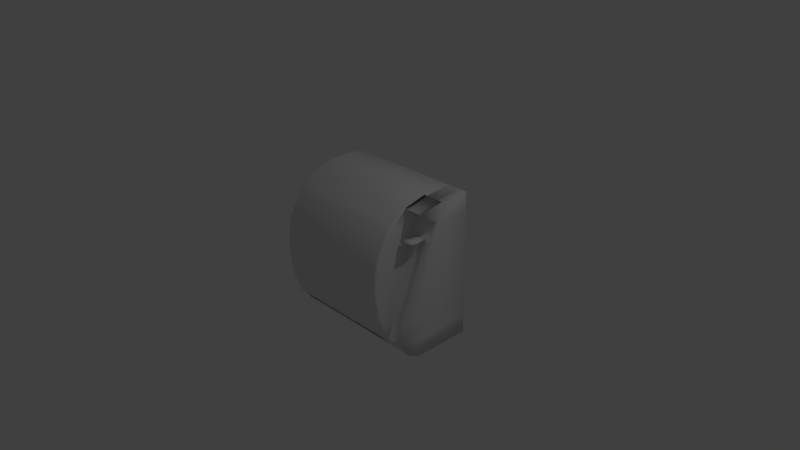# Source: napkin_dispenser.blend  (saved by Blender 2.78.0; exported with 4.5.12 LTS)
import bpy
from mathutils import Matrix  # noqa: F401  (used for matrix-valued properties, if any)

bpy.ops.wm.read_factory_settings(use_empty=True)
scene = bpy.context.scene
scene.name = 'Scene'

# ---- collections
col_collection_1 = bpy.data.collections.new('Collection 1'); scene.collection.children.link(col_collection_1)

# ---- world
world_world = bpy.data.worlds.new('World'); scene.world = world_world
world_world.color = (0.05088, 0.05088, 0.05088)
world_world.use_sun_shadow = False
world_world.sun_shadow_jitter_overblur = 0.0
world_world.cycles.sampling_method = 'MANUAL'

# ---- cameras
cam_camera = bpy.data.cameras.new('Camera')
cam_camera.clip_end = 100.0
cam_camera.lens = 35.0
cam_camera.sensor_width = 32.0
cam_camera.sensor_height = 18.0
cam_camera.ortho_scale = 7.314
cam_camera.dof.focus_distance = 0.0
cam_camera.dof.aperture_fstop = 128.0

# ---- lights
light_lamp = bpy.data.lights.new('Lamp', 'POINT')
light_lamp.transmission_factor = 0.0
light_lamp.cutoff_distance = 30.0
light_lamp.energy = 100.0
light_lamp.shadow_buffer_clip_start = 1.001
light_lamp.shadow_soft_size = 0.1
light_lamp.shadow_maximum_resolution = 0.006
light_lamp.use_absolute_resolution = True

# ---- meshes
me_cube_001 = bpy.data.meshes.new('Cube.001')
me_cube_001.from_pydata([(0.7102, 0.2107, 1.0), (0.7102, -0.1439, -1.0), (1.0, 0.6354, -1.0), (1.0, 0.6354, 1.0), (1.0, 0.2107, 1.0), (1.0, -0.1439, -1.0), (0.7102, 0.6354, -1.0), (1.0, -0.4837, -0.7082), (1.0, -0.3278, -0.9242), (0.7102, 0.6354, 1.0), (0.7102, -0.3278, -0.9242), (0.7102, 0.1131, 0.7598), (1.0, 0.1121, 0.7575), (0.9713, -0.1007, 0.9208), (-1.0, 0.1664, 0.75), (-1.0, 0.1221, 0.5), (-1.0, 0.07773, 0.25), (-1.0, 0.0334, 0.0), (-1.0, -0.01093, -0.25), (-1.0, -0.05526, -0.5), (-1.0, -0.09959, -0.75), (0.7102, 0.01358, 0.5151), (-1.0, 0.6354, 0.75), (-1.0, 0.6354, 0.5), (-1.0, 0.6354, 0.25), (-1.0, 0.6354, 0.0), (-1.0, 0.6354, -0.25), (-1.0, 0.6354, -0.5), (-1.0, 0.6354, -0.75), (1.0, 0.6354, 0.75), (1.0, 0.6354, 0.5), (1.0, 0.6354, 0.25), (1.0, 0.6354, 0.0), (1.0, 0.6354, -0.25), (1.0, 0.6354, -0.5), (1.0, 0.6354, -0.75), (1.0, 0.1664, 0.75), (1.0, 0.1221, 0.5), (1.0, 0.07773, 0.25), (1.0, 0.0334, 0.0), (1.0, -0.01093, -0.25), (1.0, -0.05526, -0.5), (1.0, -0.09959, -0.75), (0.7102, 0.6354, 0.75), (0.7102, 0.6354, 0.5), (0.7102, 0.6354, 0.25), (0.7102, 0.6354, 0.0), (0.7102, 0.6354, -0.25), (0.7102, 0.6354, -0.5), (0.7102, 0.6354, -0.75), (0.7102, -0.08588, 0.2705), (0.7102, -0.1853, 0.02579), (0.7102, -0.2848, -0.2189), (0.7102, -0.3843, -0.4635), (1.0, 0.01283, 0.5133), (1.0, -0.08649, 0.269), (1.0, -0.1858, 0.02467), (1.0, -0.2851, -0.2196), (1.0, -0.3844, -0.4639), (0.7791, -0.4837, -0.7082), (0.7791, -0.3278, -0.9242), (0.7791, 0.6354, 1.0), (0.7791, -0.1439, -1.0), (0.7791, 0.2107, 1.0), (0.7791, 0.6354, -1.0), (0.7791, 0.1128, 0.7592), (0.7722, -0.1007, 0.9208), (0.7791, 0.6354, 0.75), (0.7791, 0.6354, 0.5), (0.7791, 0.6354, 0.25), (0.7791, 0.6354, 0.0), (0.7791, 0.6354, -0.25), (0.7791, 0.6354, -0.5), (0.7791, 0.6354, -0.75), (0.7791, -0.3843, -0.4636), (0.7791, -0.2849, -0.219), (0.7791, -0.1855, 0.02553), (0.7791, -0.08602, 0.2701), (0.7791, 0.01341, 0.5147), (0.9105, 0.6354, 1.0), (0.9105, -0.1439, -1.0), (0.8907, -0.1007, 0.9208), (0.9105, -0.4837, -0.7082), (0.9105, -0.3278, -0.9242), (0.9105, 0.2107, 1.0), (0.9105, 0.6354, -1.0), (0.9105, 0.1124, 0.7582), (0.9105, 0.6354, 0.75), (0.9105, 0.6354, 0.5), (0.9105, 0.6354, 0.25), (0.9105, 0.6354, 0.0), (0.9105, 0.6354, -0.25), (0.9105, 0.6354, -0.5), (0.9105, 0.6354, -0.75), (0.9105, -0.3844, -0.4638), (0.9105, -0.285, -0.2194), (0.9105, -0.1857, 0.02502), (0.9105, -0.0863, 0.2694), (0.9105, 0.01306, 0.5138), (-1.0, 0.1326, 0.5595), (-1.0, 0.6354, 0.5595), (1.0, 0.6354, 0.5595), (1.0, 0.1326, 0.5595), (0.7102, 0.6354, 0.5595), (0.7102, 0.03724, 0.5733), (1.0, 0.03645, 0.5713), (0.7791, 0.6354, 0.5595), (0.7791, 0.03705, 0.5728), (0.9105, 0.03669, 0.572), (0.9105, 0.6354, 0.5595), (0.7791, -0.003224, 0.5147), (0.9105, -0.003567, 0.5138), (0.7791, 0.02042, 0.5728), (0.9105, 0.02006, 0.572), (0.8155, 0.006556, 0.5387), (0.874, 0.006501, 0.5386), (0.8155, 0.01035, 0.5481), (0.874, 0.01029, 0.5479), (0.8155, -0.02632, 0.5373), (0.874, -0.02646, 0.5371), (0.8155, -0.01699, 0.5506), (0.874, -0.01713, 0.5504), (0.7724, -0.0331, 0.5276), (0.9172, -0.03344, 0.5271), (0.7724, -0.01001, 0.5606), (0.9172, -0.01036, 0.5601), (0.9172, -0.06611, 0.5271), (0.7724, -0.06578, 0.5276), (0.7724, -0.04268, 0.5606), (0.9172, -0.04303, 0.5601), (0.9172, -0.08847, 0.5221), (0.7724, -0.08813, 0.5226), (0.7724, -0.06504, 0.5556), (0.9172, -0.06539, 0.5551), (0.9172, -0.1065, 0.5191), (0.7724, -0.1062, 0.5195), (0.7724, -0.08309, 0.5526), (0.9172, -0.08344, 0.5521), (0.9172, -0.1229, 0.5191), (0.7724, -0.1225, 0.5195), (0.7724, -0.09943, 0.5526), (0.9172, -0.09978, 0.5521), (0.9172, -0.1418, 0.5216), (0.7724, -0.1414, 0.5221), (0.7724, -0.1183, 0.5551), (0.9172, -0.1187, 0.5546), (0.9172, -0.1581, 0.5241), (0.7724, -0.1578, 0.5246), (0.7724, -0.1347, 0.5576), (0.9172, -0.135, 0.5571), (0.9172, -0.1777, 0.5289), (0.7724, -0.1774, 0.5294), (0.7724, -0.1543, 0.5624), (0.9172, -0.1546, 0.5619), (0.9172, -0.1994, 0.5313), (0.7724, -0.1991, 0.5318), (0.7724, -0.176, 0.5648), (0.9172, -0.1763, 0.5643), (0.9172, -0.22, 0.5313), (0.7724, -0.2197, 0.5318), (0.7724, -0.1966, 0.5648), (0.9172, -0.1969, 0.5643), (0.8638, -0.4579, -0.6793), (0.8258, -0.4579, -0.6793), (0.8638, -0.3633, -0.4464), (0.8258, -0.3632, -0.4463), (0.8638, -0.2686, -0.2136), (0.8258, -0.2685, -0.2133), (0.8638, -0.1739, 0.01925), (0.8258, -0.1737, 0.01973), (0.8638, -0.07927, 0.2521), (0.8258, -0.07901, 0.2527), (0.8638, 0.01539, 0.4849), (0.8258, 0.01572, 0.4857), (-0.966, 0.6354, -1.0), (-1.0, 0.6354, -0.966), (-0.983, 0.6354, -0.9954), (-0.9954, 0.6354, -0.983), (-1.0, 0.6354, 0.9648), (-0.966, 0.6354, 1.0), (-0.9954, 0.6354, 0.9824), (-0.983, 0.6354, 0.9953), (-1.0, 0.2045, 0.9648), (-0.966, 0.2107, 1.0), (-0.9954, 0.2076, 0.9824), (-0.983, 0.2099, 0.9953), (-1.0, -0.1379, -0.966), (-0.966, -0.1439, -1.0), (-0.9954, -0.1409, -0.983), (-0.983, -0.1431, -0.9954), (-1.0, -0.5724, 0.0), (-0.966, -0.6245, 0.0), (-0.9954, -0.5984, 0.0), (-0.983, -0.6175, 0.0), (-0.966, -0.3278, -0.9242), (-1.0, -0.2865, -0.8926), (-0.983, -0.3223, -0.9199), (-0.9954, -0.3072, -0.9084), (-0.966, -0.4837, -0.7082), (-1.0, -0.4363, -0.6852), (-0.983, -0.4774, -0.7051), (-0.9954, -0.46, -0.6967), (-0.966, -0.5879, -0.385), (-1.0, -0.5369, -0.373), (-0.983, -0.5811, -0.3834), (-0.9954, -0.5624, -0.379), (-0.966, -0.5609, 0.385), (-1.0, -0.5106, 0.3743), (-0.983, -0.5542, 0.3835), (-0.9954, -0.5357, 0.3796), (-1.0, -0.3342, 0.6892), (-0.966, -0.3799, 0.7082), (-0.9954, -0.357, 0.6987), (-0.983, -0.3738, 0.7057), (-1.0, -0.07016, 0.8996), (-0.966, -0.1089, 0.9242), (-0.9954, -0.08954, 0.9119), (-0.983, -0.1037, 0.9209), (-0.966, -0.3154, 0.7596), (-1.0, -0.2709, 0.7397), (-0.983, -0.3095, 0.7569), (-0.9954, -0.2932, 0.7496), (0.6762, -0.1089, 0.9242), (0.7106, -0.09641, 0.9105), (0.7099, -0.1027, 0.921), (0.6929, -0.1047, 0.9259), (0.706, -0.1007, 0.9257), (0.7102, -0.3478, 0.6925), (0.6762, -0.3799, 0.7082), (0.7057, -0.3639, 0.7003), (0.6932, -0.3756, 0.7061), (0.7102, -0.5249, 0.3763), (0.6762, -0.5609, 0.385), (0.7057, -0.5429, 0.3806), (0.6932, -0.5561, 0.3838), (0.7102, -0.4664, -0.6656), (0.6762, -0.4837, -0.7082), (0.7102, -0.4638, -0.7358), (0.7443, -0.4837, -0.7082), (0.7057, -0.4751, -0.6869), (0.6932, -0.4814, -0.7025), (0.6762, -0.5879, -0.385), (0.7102, -0.5524, -0.3987), (0.6932, -0.5832, -0.3868), (0.7057, -0.5702, -0.3918), (0.7102, -0.5891, -0.01242), (0.6762, -0.6245, 0.0), (0.7057, -0.6068, -0.006211), (0.6932, -0.6198, -0.001664), (0.7102, -0.2843, 0.7431), (0.6762, -0.3154, 0.7596), (0.7057, -0.2999, 0.7513), (0.6932, -0.3113, 0.7574), (0.9727, -0.09847, 0.9163), (0.7726, -0.09844, 0.9164), (0.8916, -0.09846, 0.9163), (0.9723, -0.09812, 0.9267), (0.9736, -0.09137, 0.9109), (0.7725, -0.09812, 0.9267), (0.8913, -0.09812, 0.9267), (0.7728, -0.09131, 0.9111), (0.8922, -0.09134, 0.911), (0.8215, 0.01551, 0.4884), (0.8215, -0.07965, 0.2543), (0.8215, -0.27, -0.2138), (0.8215, -0.3651, -0.4479), (0.868, -0.175, 0.01977), (0.868, -0.2701, -0.2141), (0.8215, -0.4603, -0.6819), (0.8215, -0.1748, 0.02026), (0.868, -0.07991, 0.2537), (0.868, -0.4603, -0.6819), (0.868, -0.3652, -0.448), (0.868, 0.01518, 0.4876), (0.8003, 0.01446, 0.5015), (0.8003, -0.2774, -0.2164), (0.8893, -0.2776, -0.2168), (0.8003, -0.08284, 0.2622), (0.8003, -0.3747, -0.4557), (0.8893, -0.1803, 0.0224), (0.8003, -0.472, -0.6951), (0.8003, -0.1801, 0.02289), (0.8893, -0.08311, 0.2615), (0.8893, -0.472, -0.6951), (0.8893, -0.3748, -0.4559), (0.8893, 0.01412, 0.5007), (0.7897, 0.01393, 0.5081), (0.7897, -0.2812, -0.2177), (0.8999, -0.2813, -0.2181), (0.7897, -0.08443, 0.2662), (0.7897, -0.3795, -0.4597), (0.8999, -0.183, 0.02371), (0.7897, -0.4779, -0.7016), (0.7897, -0.1828, 0.02421), (0.8999, -0.0847, 0.2655), (0.8999, -0.4779, -0.7016), (0.8999, -0.3796, -0.4598), (0.8999, 0.01359, 0.5073), (-0.91, -0.3707, -0.8648), (-0.91, -0.4409, -0.7675), (0.6532, -0.3707, -0.8648), (0.6214, -0.4409, -0.7675), (-0.91, -0.0794, -0.8648), (-0.91, -0.1496, -0.7675), (0.6532, -0.0794, -0.8648), (0.6214, -0.1496, -0.7675), (-0.91, -0.4227, -0.7675), (0.6214, -0.4227, -0.7675), (-0.91, -0.3525, -0.8648), (0.6532, -0.3525, -0.8648), (-0.9124, -0.4427, -0.7651), (0.6237, -0.4427, -0.7651), (0.6555, -0.3689, -0.8673), (-0.9124, -0.3689, -0.8673), (0.7115, -0.1027, 0.917)], [], [(0, 9, 179, 183), (93, 35, 2, 85), (199, 203, 18, 19), (80, 85, 2, 5), (178, 180, 181, 179, 9, 43, 22), (107, 65, 11, 104), (59, 74, 53, 235, 238), (35, 42, 5, 2), (14, 214, 182), (15, 210, 219, 99), (207, 210, 15, 16), (203, 190, 17, 18), (80, 5, 8, 83), (83, 8, 7, 82), (195, 199, 19, 20), (190, 207, 16, 17), (195, 20, 186), (63, 61, 9, 0), (20, 28, 175, 186), (187, 174, 6, 1), (42, 41, 7, 8), (198, 236, 241, 202), (257, 256, 13, 253), (255, 253, 13, 81), (227, 231, 50, 21), (249, 227, 21, 104), (245, 242, 53, 52), (202, 241, 246, 191), (187, 1, 10, 194), (231, 245, 51, 50), (182, 178, 22, 14), (100, 103, 44, 23), (23, 44, 45, 24), (24, 45, 46, 25), (25, 46, 47, 26), (26, 47, 48, 27), (27, 48, 49, 28), (3, 4, 36, 29), (101, 102, 37, 30), (30, 37, 38, 31), (31, 38, 39, 32), (32, 39, 40, 33), (33, 40, 41, 34), (34, 41, 42, 35), (79, 3, 29, 87), (109, 101, 30, 88), (88, 30, 31, 89), (89, 31, 32, 90), (90, 32, 33, 91), (91, 33, 34, 92), (92, 34, 35, 93), (99, 100, 23, 15), (15, 23, 24, 16), (16, 24, 25, 17), (17, 25, 26, 18), (18, 26, 27, 19), (19, 27, 28, 20), (242, 235, 53), (74, 75, 52, 53), (75, 76, 51, 52), (76, 77, 50, 51), (77, 78, 21, 50), (102, 105, 54, 37), (37, 54, 55, 38), (38, 55, 56, 39), (57, 58, 40, 39), (4, 12, 36), (51, 245, 52), (228, 211, 206, 232), (250, 218, 211, 228), (232, 206, 191, 246), (10, 60, 59, 238, 237), (5, 42, 8), (58, 7, 41, 40), (56, 57, 39), (263, 269, 169, 171), (265, 268, 163, 165), (267, 266, 168, 166), (262, 263, 171, 173), (48, 72, 73, 49), (47, 71, 72, 48), (46, 70, 71, 47), (45, 69, 70, 46), (44, 68, 69, 45), (103, 106, 68, 44), (9, 61, 67, 43), (223, 249, 104, 11), (259, 81, 66, 258), (84, 79, 61, 63), (10, 237, 236), (1, 62, 60, 10), (108, 86, 65, 107), (1, 6, 64, 62), (49, 73, 64, 6), (105, 12, 86, 108), (4, 3, 79, 84), (256, 13, 81, 259), (7, 58, 94, 82), (58, 57, 95, 94), (57, 56, 96, 95), (56, 55, 97, 96), (55, 54, 98, 97), (72, 92, 93, 73), (71, 91, 92, 72), (70, 90, 91, 71), (69, 89, 90, 70), (68, 88, 89, 69), (106, 109, 88, 68), (61, 79, 87, 67), (254, 255, 81, 66), (60, 83, 82, 59), (62, 80, 83, 60), (62, 64, 85, 80), (73, 93, 85, 64), (67, 87, 109, 106), (54, 105, 108, 98), (78, 98, 111, 110), (43, 67, 106, 103), (222, 215, 218, 250), (36, 12, 105, 102), (14, 22, 100, 99), (87, 29, 101, 109), (29, 36, 102, 101), (22, 43, 103, 100), (99, 219, 214, 14), (78, 107, 104, 21), (113, 112, 116, 117), (98, 108, 113, 111), (107, 78, 110, 112), (108, 107, 112, 113), (115, 117, 121, 119), (112, 110, 114, 116), (111, 113, 117, 115), (110, 111, 115, 114), (119, 121, 125, 123), (114, 115, 119, 118), (117, 116, 120, 121), (116, 114, 118, 120), (125, 124, 128, 129), (118, 119, 123, 122), (121, 120, 124, 125), (120, 118, 122, 124), (126, 129, 133, 130), (124, 122, 127, 128), (123, 125, 129, 126), (122, 123, 126, 127), (131, 130, 134, 135), (127, 126, 130, 131), (129, 128, 132, 133), (128, 127, 131, 132), (137, 136, 140, 141), (133, 132, 136, 137), (132, 131, 135, 136), (130, 133, 137, 134), (138, 141, 145, 142), (136, 135, 139, 140), (134, 137, 141, 138), (135, 134, 138, 139), (145, 144, 148, 149), (139, 138, 142, 143), (141, 140, 144, 145), (140, 139, 143, 144), (148, 147, 151, 152), (144, 143, 147, 148), (142, 145, 149, 146), (143, 142, 146, 147), (150, 153, 157, 154), (146, 149, 153, 150), (147, 146, 150, 151), (149, 148, 152, 153), (157, 156, 160, 161), (151, 150, 154, 155), (153, 152, 156, 157), (152, 151, 155, 156), (158, 161, 160, 159), (156, 155, 159, 160), (154, 157, 161, 158), (155, 154, 158, 159), (264, 265, 165, 167), (168, 170, 171, 169), (166, 168, 169, 167), (164, 166, 167, 165), (162, 164, 165, 163), (170, 172, 173, 171), (266, 270, 170, 168), (268, 271, 162, 163), (271, 272, 164, 162), (269, 264, 167, 169), (270, 273, 172, 170), (273, 262, 173, 172), (272, 267, 166, 164), (183, 179, 181, 185), (185, 181, 180, 184), (184, 180, 178, 182), (207, 190, 192, 209), (209, 192, 193, 208), (208, 193, 191, 206), (174, 187, 189, 176), (176, 189, 188, 177), (177, 188, 186, 175), (219, 210, 212, 221), (221, 212, 213, 220), (220, 213, 211, 218), (210, 207, 209, 212), (212, 209, 208, 213), (213, 208, 206, 211), (195, 186, 188, 197), (197, 188, 189, 196), (196, 189, 187, 194), (199, 195, 197, 201), (201, 197, 196, 200), (200, 196, 194, 198), (203, 199, 201, 205), (205, 201, 200, 204), (204, 200, 198, 202), (190, 203, 205, 192), (192, 205, 204, 193), (193, 204, 202, 191), (182, 214, 216, 184), (184, 216, 217, 185), (185, 217, 215, 183), (214, 219, 221, 216), (216, 221, 220, 217), (217, 220, 218, 215), (28, 49, 6, 174, 176, 177, 175), (240, 236, 237), (242, 245, 247, 244), (244, 247, 248, 243), (243, 248, 246, 241), (235, 242, 244, 239), (239, 244, 243, 240), (240, 243, 241, 236), (232, 246, 248, 234), (234, 248, 247, 233), (233, 247, 245, 231), (228, 232, 234, 230), (230, 234, 233, 229), (229, 233, 231, 227), (250, 228, 230, 252), (252, 230, 229, 251), (251, 229, 227, 249), (222, 250, 252, 225), (225, 252, 251, 226), (226, 251, 249, 223), (0, 183, 215, 222), (260, 261, 255, 254), (261, 257, 253, 255), (258, 66, 224, 226), (63, 258, 226, 0), (86, 12, 257, 261), (65, 86, 261, 260), (4, 256, 259, 84), (84, 259, 258, 63), (11, 65, 260, 223), (12, 4, 256, 257), (284, 276, 267, 272), (285, 274, 262, 273), (282, 285, 273, 270), (281, 275, 264, 269), (283, 284, 272, 271), (280, 283, 271, 268), (279, 282, 270, 266), (275, 278, 265, 264), (274, 277, 263, 262), (276, 279, 266, 267), (278, 280, 268, 265), (277, 281, 269, 263), (289, 293, 281, 277), (290, 292, 280, 278), (288, 291, 279, 276), (286, 289, 277, 274), (287, 290, 278, 275), (291, 294, 282, 279), (292, 295, 283, 280), (295, 296, 284, 283), (293, 287, 275, 281), (294, 297, 285, 282), (297, 286, 274, 285), (296, 288, 276, 284), (94, 95, 288, 296), (98, 78, 286, 297), (97, 98, 297, 294), (76, 75, 287, 293), (82, 94, 296, 295), (59, 82, 295, 292), (96, 97, 294, 291), (75, 74, 290, 287), (78, 77, 289, 286), (95, 96, 291, 288), (74, 59, 292, 290), (77, 76, 293, 289), (311, 310, 299, 301), (235, 239, 238), (239, 240, 237, 238), (307, 306, 303, 305), (313, 312, 300, 298), (310, 313, 298, 299), (312, 311, 301, 300), (302, 304, 305, 303), (306, 308, 302, 303), (309, 307, 305, 304), (308, 309, 304, 302), (298, 300, 309, 308), (300, 301, 307, 309), (299, 298, 308, 306), (301, 299, 306, 307), (10, 236, 311, 312), (198, 194, 313, 310), (194, 10, 312, 313), (236, 198, 310, 311), (222, 225, 226, 0), (314, 254, 66, 224), (254, 314, 223, 260), (223, 314, 224, 226)])
me_cube_001.polygons.foreach_set('use_smooth', [True] * 314)
_ca = me_cube_001.color_attributes.new('Col', 'BYTE_COLOR', 'CORNER')
_ca.data.foreach_set('color', [0.02624, 1.0, 0.09306, 1.0, 0.02624, 1.0, 0.09306, 1.0, 0.02624, 1.0, 0.09306, 1.0, 0.02624, 1.0, 0.09306, 1.0, 0.02624, 1.0, 0.09306, 1.0, 0.02624, 1.0, 0.09306, 1.0, 0.02624, 1.0, 0.09306, 1.0, 0.02624, 1.0, 0.09306, 1.0, 1.0, 0.7011, 0.02624, 1.0, 1.0, 0.7011, 0.02624, 1.0, 1.0, 0.7011, 0.02624, 1.0, 1.0, 0.7011, 0.02624, 1.0, 0.02624, 1.0, 0.09306, 1.0, 0.02624, 1.0, 0.09306, 1.0, 0.02624, 1.0, 0.09306, 1.0, 0.02624, 1.0, 0.09306, 1.0, 0.02624, 1.0, 0.09306, 1.0, 0.02624, 1.0, 0.09306, 1.0, 0.02624, 1.0, 0.09306, 1.0, 0.02624, 1.0, 0.09306, 1.0, 0.02624, 1.0, 0.09306, 1.0, 0.02624, 1.0, 0.09306, 1.0, 0.02624, 1.0, 0.09306, 1.0, 1.0, 0.7011, 0.02624, 1.0, 1.0, 0.7011, 0.02624, 1.0, 1.0, 0.7011, 0.02624, 1.0, 1.0, 0.7011, 0.02624, 1.0, 1.0, 0.7011, 0.02624, 1.0, 1.0, 0.7011, 0.02624, 1.0, 1.0, 0.7011, 0.02624, 1.0, 1.0, 0.7011, 0.02624, 1.0, 1.0, 0.7011, 0.02624, 1.0, 0.02624, 1.0, 0.09306, 1.0, 0.02624, 1.0, 0.09306, 1.0, 0.02624, 1.0, 0.09306, 1.0, 0.02624, 1.0, 0.09306, 1.0, 1.0, 0.7011, 0.02624, 1.0, 1.0, 0.7011, 0.02624, 1.0, 1.0, 0.7011, 0.02624, 1.0, 1.0, 0.7011, 0.02624, 1.0, 1.0, 0.7011, 0.02624, 1.0, 1.0, 0.7011, 0.02624, 1.0, 1.0, 0.7011, 0.02624, 1.0, 1.0, 0.7011, 0.02624, 1.0, 1.0, 0.7011, 0.02624, 1.0, 1.0, 0.7011, 0.02624, 1.0, 1.0, 0.7011, 0.02624, 1.0, 1.0, 0.7011, 0.02624, 1.0, 1.0, 0.7011, 0.02624, 1.0, 1.0, 0.7011, 0.02624, 1.0, 1.0, 0.7011, 0.02624, 1.0, 1.0, 0.7011, 0.02624, 1.0, 1.0, 0.7011, 0.02624, 1.0, 1.0, 0.7011, 0.02624, 1.0, 1.0, 0.7011, 0.02624, 1.0, 1.0, 0.7011, 0.02624, 1.0, 1.0, 0.7011, 0.02624, 1.0, 1.0, 0.7011, 0.02624, 1.0, 1.0, 0.7011, 0.02624, 1.0, 1.0, 0.7011, 0.02624, 1.0, 1.0, 0.7011, 0.02624, 1.0, 1.0, 0.7011, 0.02624, 1.0, 1.0, 0.7011, 0.02624, 1.0, 1.0, 0.7011, 0.02624, 1.0, 1.0, 0.7011, 0.02624, 1.0, 1.0, 0.7011, 0.02624, 1.0, 1.0, 0.7011, 0.02624, 1.0, 1.0, 0.7011, 0.02624, 1.0, 1.0, 0.7011, 0.02624, 1.0, 1.0, 0.7011, 0.02624, 1.0, 0.02624, 1.0, 0.09306, 1.0, 0.02624, 1.0, 0.09306, 1.0, 0.02624, 1.0, 0.09306, 1.0, 0.02624, 1.0, 0.09306, 1.0, 0.02624, 1.0, 0.09306, 1.0, 0.02624, 1.0, 0.09306, 1.0, 0.02624, 1.0, 0.09306, 1.0, 0.02624, 1.0, 0.09306, 1.0, 0.02624, 1.0, 0.09306, 1.0, 0.02624, 1.0, 0.09306, 1.0, 0.02624, 1.0, 0.09306, 1.0, 0.02624, 1.0, 0.09306, 1.0, 1.0, 0.7011, 0.02624, 1.0, 1.0, 0.7011, 0.02624, 1.0, 1.0, 0.7011, 0.02624, 1.0, 1.0, 0.7011, 0.02624, 1.0, 1.0, 0.7011, 0.02624, 1.0, 1.0, 0.7011, 0.02624, 1.0, 1.0, 0.7011, 0.02624, 1.0, 1.0, 0.7011, 0.02624, 1.0, 1.0, 0.7011, 0.02624, 1.0, 1.0, 0.7011, 0.02624, 1.0, 1.0, 0.7011, 0.02624, 1.0, 1.0, 0.7011, 0.02624, 1.0, 1.0, 0.7011, 0.02624, 1.0, 1.0, 0.7011, 0.02624, 1.0, 1.0, 0.7011, 0.02624, 1.0, 1.0, 0.7011, 0.02624, 1.0, 1.0, 0.7011, 0.02624, 1.0, 1.0, 0.7011, 0.02624, 1.0, 1.0, 0.7011, 0.02624, 1.0, 1.0, 0.7011, 0.02624, 1.0, 1.0, 0.7011, 0.02624, 1.0, 1.0, 0.7011, 0.02624, 1.0, 1.0, 0.7011, 0.02624, 1.0, 1.0, 0.7011, 0.02624, 1.0, 1.0, 0.7011, 0.02624, 1.0, 1.0, 0.7011, 0.02624, 1.0, 1.0, 0.7011, 0.02624, 1.0, 1.0, 0.7011, 0.02624, 1.0, 1.0, 0.7011, 0.02624, 1.0, 1.0, 0.7011, 0.02624, 1.0, 1.0, 0.7011, 0.02624, 1.0, 1.0, 0.7011, 0.02624, 1.0, 1.0, 0.7011, 0.02624, 1.0, 1.0, 0.7011, 0.02624, 1.0, 1.0, 0.7011, 0.02624, 1.0, 1.0, 0.7011, 0.02624, 1.0, 1.0, 0.7011, 0.02624, 1.0, 1.0, 0.7011, 0.02624, 1.0, 1.0, 0.7011, 0.02624, 1.0, 1.0, 0.7011, 0.02624, 1.0, 0.02624, 1.0, 0.09306, 1.0, 0.02624, 1.0, 0.09306, 1.0, 0.02624, 1.0, 0.09306, 1.0, 0.02624, 1.0, 0.09306, 1.0, 0.02624, 1.0, 0.09306, 1.0, 0.02624, 1.0, 0.09306, 1.0, 0.02624, 1.0, 0.09306, 1.0, 0.02624, 1.0, 0.09306, 1.0, 0.02624, 1.0, 0.09306, 1.0, 0.02624, 1.0, 0.09306, 1.0, 0.02624, 1.0, 0.09306, 1.0, 0.02624, 1.0, 0.09306, 1.0, 0.02624, 1.0, 0.09306, 1.0, 0.02624, 1.0, 0.09306, 1.0, 0.02624, 1.0, 0.09306, 1.0, 0.02624, 1.0, 0.09306, 1.0, 0.02624, 1.0, 0.09306, 1.0, 0.02624, 1.0, 0.09306, 1.0, 0.02624, 1.0, 0.09306, 1.0, 0.02624, 1.0, 0.09306, 1.0, 0.02624, 1.0, 0.09306, 1.0, 0.02624, 1.0, 0.09306, 1.0, 0.02624, 1.0, 0.09306, 1.0, 0.02624, 1.0, 0.09306, 1.0, 0.02624, 1.0, 0.09306, 1.0, 0.02624, 1.0, 0.09306, 1.0, 0.02624, 1.0, 0.09306, 1.0, 0.02624, 1.0, 0.09306, 1.0, 0.02624, 1.0, 0.09306, 1.0, 0.02624, 1.0, 0.09306, 1.0, 0.02624, 1.0, 0.09306, 1.0, 0.02624, 1.0, 0.09306, 1.0, 0.02624, 1.0, 0.09306, 1.0, 0.02624, 1.0, 0.09306, 1.0, 0.02624, 1.0, 0.09306, 1.0, 0.02624, 1.0, 0.09306, 1.0, 0.02624, 1.0, 0.09306, 1.0, 0.02624, 1.0, 0.09306, 1.0, 0.02624, 1.0, 0.09306, 1.0, 0.02624, 1.0, 0.09306, 1.0, 0.02624, 1.0, 0.09306, 1.0, 0.02624, 1.0, 0.09306, 1.0, 0.02624, 1.0, 0.09306, 1.0, 0.02624, 1.0, 0.09306, 1.0, 0.02624, 1.0, 0.09306, 1.0, 0.02624, 1.0, 0.09306, 1.0, 0.02624, 1.0, 0.09306, 1.0, 0.02624, 1.0, 0.09306, 1.0, 0.02624, 1.0, 0.09306, 1.0, 0.02624, 1.0, 0.09306, 1.0, 0.02624, 1.0, 0.09306, 1.0, 0.02624, 1.0, 0.09306, 1.0, 0.02624, 1.0, 0.09306, 1.0, 0.02624, 1.0, 0.09306, 1.0, 0.02624, 1.0, 0.09306, 1.0, 0.02624, 1.0, 0.09306, 1.0, 0.02624, 1.0, 0.09306, 1.0, 0.02624, 1.0, 0.09306, 1.0, 0.02624, 1.0, 0.09306, 1.0, 0.02624, 1.0, 0.09306, 1.0, 0.02624, 1.0, 0.09306, 1.0, 0.02624, 1.0, 0.09306, 1.0, 0.02624, 1.0, 0.09306, 1.0, 0.02624, 1.0, 0.09306, 1.0, 0.02624, 1.0, 0.09306, 1.0, 0.02624, 1.0, 0.09306, 1.0, 0.02624, 1.0, 0.09306, 1.0, 0.02624, 1.0, 0.09306, 1.0, 0.02624, 1.0, 0.09306, 1.0, 0.02624, 1.0, 0.09306, 1.0, 0.02624, 1.0, 0.09306, 1.0, 0.02624, 1.0, 0.09306, 1.0, 0.02624, 1.0, 0.09306, 1.0, 0.02624, 1.0, 0.09306, 1.0, 0.02624, 1.0, 0.09306, 1.0, 0.02624, 1.0, 0.09306, 1.0, 0.02624, 1.0, 0.09306, 1.0, 0.02624, 1.0, 0.09306, 1.0, 0.02624, 1.0, 0.09306, 1.0, 0.02624, 1.0, 0.09306, 1.0, 0.02624, 1.0, 0.09306, 1.0, 0.02624, 1.0, 0.09306, 1.0, 0.02624, 1.0, 0.09306, 1.0, 0.02624, 1.0, 0.09306, 1.0, 0.02624, 1.0, 0.09306, 1.0, 0.02624, 1.0, 0.09306, 1.0, 0.02624, 1.0, 0.09306, 1.0, 0.02624, 1.0, 0.09306, 1.0, 0.02624, 1.0, 0.09306, 1.0, 0.02624, 1.0, 0.09306, 1.0, 0.02624, 1.0, 0.09306, 1.0, 0.02624, 1.0, 0.09306, 1.0, 0.02624, 1.0, 0.09306, 1.0, 0.02624, 1.0, 0.09306, 1.0, 0.02624, 1.0, 0.09306, 1.0, 0.02624, 1.0, 0.09306, 1.0, 0.02624, 1.0, 0.09306, 1.0, 0.02624, 1.0, 0.09306, 1.0, 0.02624, 1.0, 0.09306, 1.0, 0.02624, 1.0, 0.09306, 1.0, 0.02624, 1.0, 0.09306, 1.0, 0.02624, 1.0, 0.09306, 1.0, 0.02624, 1.0, 0.09306, 1.0, 0.02624, 1.0, 0.09306, 1.0, 0.02624, 1.0, 0.09306, 1.0, 0.02624, 1.0, 0.09306, 1.0, 0.02624, 1.0, 0.09306, 1.0, 0.02624, 1.0, 0.09306, 1.0, 1.0, 0.7011, 0.02624, 1.0, 1.0, 0.7011, 0.02624, 1.0, 1.0, 0.7011, 0.02624, 1.0, 1.0, 0.7011, 0.02624, 1.0, 1.0, 0.7011, 0.02624, 1.0, 1.0, 0.7011, 0.02624, 1.0, 1.0, 0.7011, 0.02624, 1.0, 1.0, 0.7011, 0.02624, 1.0, 1.0, 0.7011, 0.02624, 1.0, 1.0, 0.7011, 0.02624, 1.0, 1.0, 0.7011, 0.02624, 1.0, 1.0, 0.7011, 0.02624, 1.0, 1.0, 0.7011, 0.02624, 1.0, 1.0, 0.7011, 0.02624, 1.0, 1.0, 0.7011, 0.02624, 1.0, 1.0, 0.7011, 0.02624, 1.0, 1.0, 0.7011, 0.02624, 1.0, 1.0, 0.7011, 0.02624, 1.0, 1.0, 0.7011, 0.02624, 1.0, 1.0, 0.7011, 0.02624, 1.0, 1.0, 0.7011, 0.02624, 1.0, 1.0, 0.7011, 0.02624, 1.0, 1.0, 0.7011, 0.02624, 1.0, 1.0, 0.7011, 0.02624, 1.0, 1.0, 0.7011, 0.02624, 1.0, 1.0, 0.7011, 0.02624, 1.0, 1.0, 0.7011, 0.02624, 1.0, 1.0, 0.7011, 0.02624, 1.0, 1.0, 0.7011, 0.02624, 1.0, 1.0, 0.7011, 0.02624, 1.0, 1.0, 0.7011, 0.02624, 1.0, 1.0, 0.7011, 0.02624, 1.0, 1.0, 0.7011, 0.02624, 1.0, 1.0, 0.7011, 0.02624, 1.0, 1.0, 0.7011, 0.02624, 1.0, 1.0, 0.7011, 0.02624, 1.0, 1.0, 0.7011, 0.02624, 1.0, 1.0, 0.7011, 0.02624, 1.0, 1.0, 0.7011, 0.02624, 1.0, 1.0, 0.7011, 0.02624, 1.0, 1.0, 0.7011, 0.02624, 1.0, 1.0, 0.7011, 0.02624, 1.0, 1.0, 0.7011, 0.02624, 1.0, 1.0, 0.7011, 0.02624, 1.0, 1.0, 0.7011, 0.02624, 1.0, 1.0, 0.7011, 0.02624, 1.0, 1.0, 0.7011, 0.02624, 1.0, 1.0, 0.7011, 0.02624, 1.0, 1.0, 0.7011, 0.02624, 1.0, 1.0, 0.7011, 0.02624, 1.0, 1.0, 0.7011, 0.02624, 1.0, 1.0, 0.7011, 0.02624, 1.0, 1.0, 0.7011, 0.02624, 1.0, 1.0, 0.7011, 0.02624, 1.0, 1.0, 0.7011, 0.02624, 1.0, 1.0, 0.7011, 0.02624, 1.0, 1.0, 0.7011, 0.02624, 1.0, 1.0, 0.7011, 0.02624, 1.0, 1.0, 0.7011, 0.02624, 1.0, 1.0, 0.7011, 0.02624, 1.0, 1.0, 0.7011, 0.02624, 1.0, 1.0, 0.7011, 0.02624, 1.0, 1.0, 0.7011, 0.02624, 1.0, 1.0, 0.7011, 0.02624, 1.0, 1.0, 0.7011, 0.02624, 1.0, 1.0, 0.7011, 0.02624, 1.0, 1.0, 0.7011, 0.02624, 1.0, 1.0, 0.7011, 0.02624, 1.0, 1.0, 0.7011, 0.02624, 1.0, 1.0, 0.7011, 0.02624, 1.0, 1.0, 0.7011, 0.02624, 1.0, 1.0, 0.7011, 0.02624, 1.0, 1.0, 0.7011, 0.02624, 1.0, 1.0, 0.7011, 0.02624, 1.0, 1.0, 0.7011, 0.02624, 1.0, 1.0, 0.7011, 0.02624, 1.0, 1.0, 0.7011, 0.02624, 1.0, 1.0, 0.7011, 0.02624, 1.0, 1.0, 0.7011, 0.02624, 1.0, 1.0, 0.7011, 0.02624, 1.0, 1.0, 0.7011, 0.02624, 1.0, 1.0, 0.7011, 0.02624, 1.0, 1.0, 0.7011, 0.02624, 1.0, 1.0, 0.7011, 0.02624, 1.0, 0.02624, 1.0, 0.09306, 1.0, 0.02624, 1.0, 0.09306, 1.0, 0.02624, 1.0, 0.09306, 1.0, 0.02624, 1.0, 0.09306, 1.0, 0.02624, 1.0, 0.09306, 1.0, 0.02624, 1.0, 0.09306, 1.0, 0.02624, 1.0, 0.09306, 1.0, 0.02624, 1.0, 0.09306, 1.0, 0.02624, 1.0, 0.09306, 1.0, 0.02624, 1.0, 0.09306, 1.0, 0.02624, 1.0, 0.09306, 1.0, 0.02624, 1.0, 0.09306, 1.0, 0.02624, 1.0, 0.09306, 1.0, 0.02624, 1.0, 0.09306, 1.0, 0.02624, 1.0, 0.09306, 1.0, 0.02624, 1.0, 0.09306, 1.0, 0.02624, 1.0, 0.09306, 1.0, 0.02624, 1.0, 0.09306, 1.0, 0.02624, 1.0, 0.09306, 1.0, 0.02624, 1.0, 0.09306, 1.0, 0.02624, 1.0, 0.09306, 1.0, 0.02624, 1.0, 0.09306, 1.0, 0.02624, 1.0, 0.09306, 1.0, 0.02624, 1.0, 0.09306, 1.0, 0.02624, 1.0, 0.09306, 1.0, 0.02624, 1.0, 0.09306, 1.0, 0.02624, 1.0, 0.09306, 1.0, 0.02624, 1.0, 0.09306, 1.0, 1.0, 0.7011, 0.02624, 1.0, 1.0, 0.7011, 0.02624, 1.0, 1.0, 0.7011, 0.02624, 1.0, 1.0, 0.7011, 0.02624, 1.0, 1.0, 0.7011, 0.02624, 1.0, 1.0, 0.7011, 0.02624, 1.0, 1.0, 0.7011, 0.02624, 1.0, 1.0, 0.7011, 0.02624, 1.0, 0.02624, 1.0, 0.09306, 1.0, 0.02624, 1.0, 0.09306, 1.0, 0.02624, 1.0, 0.09306, 1.0, 0.02624, 1.0, 0.09306, 1.0, 1.0, 0.7011, 0.02624, 1.0, 1.0, 0.7011, 0.02624, 1.0, 1.0, 0.7011, 0.02624, 1.0, 1.0, 0.7011, 0.02624, 1.0, 1.0, 0.7011, 0.02624, 1.0, 1.0, 0.7011, 0.02624, 1.0, 1.0, 0.7011, 0.02624, 1.0, 1.0, 0.7011, 0.02624, 1.0, 1.0, 0.7011, 0.02624, 1.0, 1.0, 0.7011, 0.02624, 1.0, 1.0, 0.7011, 0.02624, 1.0, 0.02624, 1.0, 0.09306, 1.0, 0.02624, 1.0, 0.09306, 1.0, 0.02624, 1.0, 0.09306, 1.0, 0.02624, 1.0, 0.09306, 1.0, 0.02624, 1.0, 0.09306, 1.0, 0.02624, 1.0, 0.09306, 1.0, 0.02624, 1.0, 0.09306, 1.0, 0.02624, 1.0, 0.09306, 1.0, 1.0, 0.7011, 0.02624, 1.0, 1.0, 0.7011, 0.02624, 1.0, 1.0, 0.7011, 0.02624, 1.0, 1.0, 0.7011, 0.02624, 1.0, 0.02624, 1.0, 0.09306, 1.0, 0.02624, 1.0, 0.09306, 1.0, 0.02624, 1.0, 0.09306, 1.0, 0.02624, 1.0, 0.09306, 1.0, 1.0, 0.7011, 0.02624, 1.0, 1.0, 0.7011, 0.02624, 1.0, 1.0, 0.7011, 0.02624, 1.0, 1.0, 0.7011, 0.02624, 1.0, 1.0, 0.7011, 0.02624, 1.0, 1.0, 0.7011, 0.02624, 1.0, 1.0, 0.7011, 0.02624, 1.0, 1.0, 0.7011, 0.02624, 1.0, 1.0, 0.7011, 0.02624, 1.0, 1.0, 0.7011, 0.02624, 1.0, 1.0, 0.7011, 0.02624, 1.0, 1.0, 0.7011, 0.02624, 1.0, 1.0, 0.7011, 0.02624, 1.0, 1.0, 0.7011, 0.02624, 1.0, 1.0, 0.7011, 0.02624, 1.0, 1.0, 0.7011, 0.02624, 1.0, 1.0, 0.7011, 0.02624, 1.0, 1.0, 0.7011, 0.02624, 1.0, 1.0, 0.7011, 0.02624, 1.0, 1.0, 0.7011, 0.02624, 1.0, 1.0, 0.7011, 0.02624, 1.0, 1.0, 0.7011, 0.02624, 1.0, 1.0, 0.7011, 0.02624, 1.0, 1.0, 0.7011, 0.02624, 1.0, 0.02624, 1.0, 0.09306, 1.0, 0.02624, 1.0, 0.09306, 1.0, 0.02624, 1.0, 0.09306, 1.0, 0.02624, 1.0, 0.09306, 1.0, 0.02624, 1.0, 0.09306, 1.0, 0.02624, 1.0, 0.09306, 1.0, 0.02624, 1.0, 0.09306, 1.0, 0.02624, 1.0, 0.09306, 1.0, 0.02624, 1.0, 0.09306, 1.0, 0.02624, 1.0, 0.09306, 1.0, 0.02624, 1.0, 0.09306, 1.0, 0.02624, 1.0, 0.09306, 1.0, 0.02624, 1.0, 0.09306, 1.0, 0.02624, 1.0, 0.09306, 1.0, 0.02624, 1.0, 0.09306, 1.0, 0.02624, 1.0, 0.09306, 1.0, 0.02624, 1.0, 0.09306, 1.0, 0.02624, 1.0, 0.09306, 1.0, 0.02624, 1.0, 0.09306, 1.0, 0.02624, 1.0, 0.09306, 1.0, 0.02624, 1.0, 0.09306, 1.0, 0.02624, 1.0, 0.09306, 1.0, 0.02624, 1.0, 0.09306, 1.0, 0.02624, 1.0, 0.09306, 1.0, 0.02624, 1.0, 0.09306, 1.0, 0.02624, 1.0, 0.09306, 1.0, 0.02624, 1.0, 0.09306, 1.0, 0.02624, 1.0, 0.09306, 1.0, 1.0, 0.7011, 0.02624, 1.0, 1.0, 0.7011, 0.02624, 1.0, 1.0, 0.7011, 0.02624, 1.0, 1.0, 0.7011, 0.02624, 1.0, 1.0, 0.7011, 0.02624, 1.0, 1.0, 0.7011, 0.02624, 1.0, 1.0, 0.7011, 0.02624, 1.0, 1.0, 0.7011, 0.02624, 1.0, 1.0, 0.7011, 0.02624, 1.0, 1.0, 0.7011, 0.02624, 1.0, 1.0, 0.7011, 0.02624, 1.0, 1.0, 0.7011, 0.02624, 1.0, 0.02624, 1.0, 0.09306, 1.0, 0.02624, 1.0, 0.09306, 1.0, 0.02624, 1.0, 0.09306, 1.0, 0.02624, 1.0, 0.09306, 1.0, 0.02624, 1.0, 0.09306, 1.0, 0.02624, 1.0, 0.09306, 1.0, 0.02624, 1.0, 0.09306, 1.0, 0.02624, 1.0, 0.09306, 1.0, 0.02624, 1.0, 0.09306, 1.0, 0.02624, 1.0, 0.09306, 1.0, 0.02624, 1.0, 0.09306, 1.0, 0.02624, 1.0, 0.09306, 1.0, 1.0, 0.7011, 0.02624, 1.0, 1.0, 0.7011, 0.02624, 1.0, 1.0, 0.7011, 0.02624, 1.0, 1.0, 0.7011, 0.02624, 1.0, 1.0, 0.7011, 0.02624, 1.0, 1.0, 0.7011, 0.02624, 1.0, 1.0, 0.7011, 0.02624, 1.0, 1.0, 0.7011, 0.02624, 1.0, 0.02624, 1.0, 0.09306, 1.0, 0.02624, 1.0, 0.09306, 1.0, 0.02624, 1.0, 0.09306, 1.0, 0.02624, 1.0, 0.09306, 1.0, 1.0, 0.7011, 0.02624, 1.0, 1.0, 0.7011, 0.02624, 1.0, 1.0, 0.7011, 0.02624, 1.0, 1.0, 0.7011, 0.02624, 1.0, 1.0, 0.7011, 0.02624, 1.0, 1.0, 0.7011, 0.02624, 1.0, 1.0, 0.7011, 0.02624, 1.0, 1.0, 0.7011, 0.02624, 1.0, 0.02624, 1.0, 0.09306, 1.0, 0.02624, 1.0, 0.09306, 1.0, 0.02624, 1.0, 0.09306, 1.0, 0.02624, 1.0, 0.09306, 1.0, 0.02624, 1.0, 0.09306, 1.0, 0.02624, 1.0, 0.09306, 1.0, 0.02624, 1.0, 0.09306, 1.0, 0.02624, 1.0, 0.09306, 1.0, 0.02624, 1.0, 0.09306, 1.0, 0.02624, 1.0, 0.09306, 1.0, 0.02624, 1.0, 0.09306, 1.0, 0.02624, 1.0, 0.09306, 1.0, 0.02624, 1.0, 0.09306, 1.0, 0.02624, 1.0, 0.09306, 1.0, 0.02624, 1.0, 0.09306, 1.0, 0.02624, 1.0, 0.09306, 1.0, 1.0, 0.7011, 0.02624, 1.0, 1.0, 0.7011, 0.02624, 1.0, 1.0, 0.7011, 0.02624, 1.0, 1.0, 0.7011, 0.02624, 1.0, 1.0, 0.7011, 0.02624, 1.0, 1.0, 0.7011, 0.02624, 1.0, 1.0, 0.7011, 0.02624, 1.0, 1.0, 0.7011, 0.02624, 1.0, 1.0, 0.7011, 0.02624, 1.0, 1.0, 0.7011, 0.02624, 1.0, 1.0, 0.7011, 0.02624, 1.0, 1.0, 0.7011, 0.02624, 1.0, 1.0, 0.7011, 0.02624, 1.0, 1.0, 0.7011, 0.02624, 1.0, 1.0, 0.7011, 0.02624, 1.0, 1.0, 0.7011, 0.02624, 1.0, 1.0, 0.7011, 0.02624, 1.0, 1.0, 0.7011, 0.02624, 1.0, 1.0, 0.7011, 0.02624, 1.0, 1.0, 0.7011, 0.02624, 1.0, 1.0, 0.7011, 0.02624, 1.0, 1.0, 0.7011, 0.02624, 1.0, 1.0, 0.7011, 0.02624, 1.0, 1.0, 0.7011, 0.02624, 1.0, 1.0, 0.7011, 0.02624, 1.0, 1.0, 0.7011, 0.02624, 1.0, 1.0, 0.7011, 0.02624, 1.0, 1.0, 0.7011, 0.02624, 1.0, 1.0, 0.7011, 0.02624, 1.0, 1.0, 0.7011, 0.02624, 1.0, 1.0, 0.7011, 0.02624, 1.0, 1.0, 0.7011, 0.02624, 1.0, 1.0, 0.7011, 0.02624, 1.0, 1.0, 0.7011, 0.02624, 1.0, 1.0, 0.7011, 0.02624, 1.0, 1.0, 0.7011, 0.02624, 1.0, 1.0, 0.7011, 0.02624, 1.0, 1.0, 0.7011, 0.02624, 1.0, 1.0, 0.7011, 0.02624, 1.0, 1.0, 0.7011, 0.02624, 1.0, 1.0, 0.7011, 0.02624, 1.0, 1.0, 0.7011, 0.02624, 1.0, 1.0, 0.7011, 0.02624, 1.0, 1.0, 0.7011, 0.02624, 1.0, 1.0, 0.7011, 0.02624, 1.0, 1.0, 0.7011, 0.02624, 1.0, 1.0, 0.7011, 0.02624, 1.0, 1.0, 0.7011, 0.02624, 1.0, 1.0, 0.7011, 0.02624, 1.0, 1.0, 0.7011, 0.02624, 1.0, 1.0, 0.7011, 0.02624, 1.0, 1.0, 0.7011, 0.02624, 1.0, 1.0, 0.7011, 0.02624, 1.0, 1.0, 0.7011, 0.02624, 1.0, 1.0, 0.7011, 0.02624, 1.0, 1.0, 0.7011, 0.02624, 1.0, 1.0, 0.7011, 0.02624, 1.0, 1.0, 0.7011, 0.02624, 1.0, 1.0, 0.7011, 0.02624, 1.0, 1.0, 0.7011, 0.02624, 1.0, 1.0, 0.7011, 0.02624, 1.0, 1.0, 0.7011, 0.02624, 1.0, 1.0, 0.7011, 0.02624, 1.0, 1.0, 0.7011, 0.02624, 1.0, 1.0, 0.7011, 0.02624, 1.0, 1.0, 0.7011, 0.02624, 1.0, 1.0, 0.7011, 0.02624, 1.0, 1.0, 0.7011, 0.02624, 1.0, 1.0, 0.7011, 0.02624, 1.0, 1.0, 0.7011, 0.02624, 1.0, 1.0, 0.7011, 0.02624, 1.0, 1.0, 0.7011, 0.02624, 1.0, 1.0, 0.7011, 0.02624, 1.0, 1.0, 0.7011, 0.02624, 1.0, 1.0, 0.7011, 0.02624, 1.0, 1.0, 0.7011, 0.02624, 1.0, 1.0, 0.7011, 0.02624, 1.0, 1.0, 0.7011, 0.02624, 1.0, 1.0, 0.7011, 0.02624, 1.0, 1.0, 0.7011, 0.02624, 1.0, 1.0, 0.7011, 0.02624, 1.0, 1.0, 0.7011, 0.02624, 1.0, 1.0, 0.7011, 0.02624, 1.0, 1.0, 0.7011, 0.02624, 1.0, 1.0, 0.7011, 0.02624, 1.0, 1.0, 0.7011, 0.02624, 1.0, 1.0, 0.7011, 0.02624, 1.0, 1.0, 0.7011, 0.02624, 1.0, 1.0, 0.7011, 0.02624, 1.0, 1.0, 0.7011, 0.02624, 1.0, 1.0, 0.7011, 0.02624, 1.0, 1.0, 0.7011, 0.02624, 1.0, 1.0, 0.7011, 0.02624, 1.0, 1.0, 0.7011, 0.02624, 1.0, 1.0, 0.7011, 0.02624, 1.0, 1.0, 0.7011, 0.02624, 1.0, 1.0, 0.7011, 0.02624, 1.0, 1.0, 0.7011, 0.02624, 1.0, 1.0, 0.7011, 0.02624, 1.0, 1.0, 0.7011, 0.02624, 1.0, 1.0, 0.7011, 0.02624, 1.0, 1.0, 0.7011, 0.02624, 1.0, 1.0, 0.7011, 0.02624, 1.0, 1.0, 0.7011, 0.02624, 1.0, 1.0, 0.7011, 0.02624, 1.0, 1.0, 0.7011, 0.02624, 1.0, 1.0, 0.7011, 0.02624, 1.0, 1.0, 0.7011, 0.02624, 1.0, 1.0, 0.7011, 0.02624, 1.0, 1.0, 0.7011, 0.02624, 1.0, 1.0, 0.7011, 0.02624, 1.0, 1.0, 0.7011, 0.02624, 1.0, 1.0, 0.7011, 0.02624, 1.0, 1.0, 0.7011, 0.02624, 1.0, 1.0, 0.7011, 0.02624, 1.0, 1.0, 0.7011, 0.02624, 1.0, 1.0, 0.7011, 0.02624, 1.0, 1.0, 0.7011, 0.02624, 1.0, 1.0, 0.7011, 0.02624, 1.0, 1.0, 0.7011, 0.02624, 1.0, 1.0, 0.7011, 0.02624, 1.0, 1.0, 0.7011, 0.02624, 1.0, 1.0, 0.7011, 0.02624, 1.0, 1.0, 0.7011, 0.02624, 1.0, 1.0, 0.7011, 0.02624, 1.0, 1.0, 0.7011, 0.02624, 1.0, 1.0, 0.7011, 0.02624, 1.0, 1.0, 0.7011, 0.02624, 1.0, 1.0, 0.7011, 0.02624, 1.0, 1.0, 0.7011, 0.02624, 1.0, 1.0, 0.7011, 0.02624, 1.0, 1.0, 0.7011, 0.02624, 1.0, 1.0, 0.7011, 0.02624, 1.0, 1.0, 0.7011, 0.02624, 1.0, 1.0, 0.7011, 0.02624, 1.0, 1.0, 0.7011, 0.02624, 1.0, 1.0, 0.7011, 0.02624, 1.0, 1.0, 0.7011, 0.02624, 1.0, 1.0, 0.7011, 0.02624, 1.0, 1.0, 0.7011, 0.02624, 1.0, 1.0, 0.7011, 0.02624, 1.0, 1.0, 0.7011, 0.02624, 1.0, 1.0, 0.7011, 0.02624, 1.0, 1.0, 0.7011, 0.02624, 1.0, 1.0, 0.7011, 0.02624, 1.0, 1.0, 0.7011, 0.02624, 1.0, 1.0, 0.7011, 0.02624, 1.0, 1.0, 0.7011, 0.02624, 1.0, 1.0, 0.7011, 0.02624, 1.0, 1.0, 0.7011, 0.02624, 1.0, 1.0, 0.7011, 0.02624, 1.0, 1.0, 0.7011, 0.02624, 1.0, 1.0, 0.7011, 0.02624, 1.0, 1.0, 0.7011, 0.02624, 1.0, 1.0, 0.7011, 0.02624, 1.0, 1.0, 0.7011, 0.02624, 1.0, 1.0, 0.7011, 0.02624, 1.0, 1.0, 0.7011, 0.02624, 1.0, 1.0, 0.7011, 0.02624, 1.0, 1.0, 0.7011, 0.02624, 1.0, 1.0, 0.7011, 0.02624, 1.0, 1.0, 0.7011, 0.02624, 1.0, 1.0, 0.7011, 0.02624, 1.0, 1.0, 0.7011, 0.02624, 1.0, 1.0, 0.7011, 0.02624, 1.0, 1.0, 0.7011, 0.02624, 1.0, 1.0, 0.7011, 0.02624, 1.0, 1.0, 0.7011, 0.02624, 1.0, 1.0, 0.7011, 0.02624, 1.0, 1.0, 0.7011, 0.02624, 1.0, 1.0, 0.7011, 0.02624, 1.0, 1.0, 0.7011, 0.02624, 1.0, 1.0, 0.7011, 0.02624, 1.0, 1.0, 0.7011, 0.02624, 1.0, 1.0, 0.7011, 0.02624, 1.0, 1.0, 0.7011, 0.02624, 1.0, 1.0, 0.7011, 0.02624, 1.0, 1.0, 0.7011, 0.02624, 1.0, 1.0, 0.7011, 0.02624, 1.0, 1.0, 0.7011, 0.02624, 1.0, 1.0, 0.7011, 0.02624, 1.0, 1.0, 0.7011, 0.02624, 1.0, 1.0, 0.7011, 0.02624, 1.0, 1.0, 0.7011, 0.02624, 1.0, 1.0, 0.7011, 0.02624, 1.0, 1.0, 0.7011, 0.02624, 1.0, 1.0, 0.7011, 0.02624, 1.0, 1.0, 0.7011, 0.02624, 1.0, 1.0, 0.7011, 0.02624, 1.0, 1.0, 0.7011, 0.02624, 1.0, 1.0, 0.7011, 0.02624, 1.0, 1.0, 0.7011, 0.02624, 1.0, 1.0, 0.7011, 0.02624, 1.0, 1.0, 0.7011, 0.02624, 1.0, 1.0, 0.7011, 0.02624, 1.0, 1.0, 0.7011, 0.02624, 1.0, 1.0, 0.7011, 0.02624, 1.0, 1.0, 0.7011, 0.02624, 1.0, 1.0, 0.7011, 0.02624, 1.0, 1.0, 0.7011, 0.02624, 1.0, 1.0, 0.7011, 0.02624, 1.0, 1.0, 0.7011, 0.02624, 1.0, 1.0, 0.7011, 0.02624, 1.0, 1.0, 0.7011, 0.02624, 1.0, 1.0, 0.7011, 0.02624, 1.0, 1.0, 0.7011, 0.02624, 1.0, 1.0, 0.7011, 0.02624, 1.0, 1.0, 0.7011, 0.02624, 1.0, 1.0, 0.7011, 0.02624, 1.0, 1.0, 0.7011, 0.02624, 1.0, 1.0, 0.7011, 0.02624, 1.0, 1.0, 0.7011, 0.02624, 1.0, 1.0, 0.7011, 0.02624, 1.0, 1.0, 0.7011, 0.02624, 1.0, 1.0, 0.7011, 0.02624, 1.0, 1.0, 0.7011, 0.02624, 1.0, 1.0, 0.7011, 0.02624, 1.0, 1.0, 0.7011, 0.02624, 1.0, 1.0, 0.7011, 0.02624, 1.0, 1.0, 0.7011, 0.02624, 1.0, 1.0, 0.7011, 0.02624, 1.0, 1.0, 0.7011, 0.02624, 1.0, 1.0, 0.7011, 0.02624, 1.0, 1.0, 0.7011, 0.02624, 1.0, 1.0, 0.7011, 0.02624, 1.0, 1.0, 0.7011, 0.02624, 1.0, 1.0, 0.7011, 0.02624, 1.0, 1.0, 0.7011, 0.02624, 1.0, 1.0, 0.7011, 0.02624, 1.0, 1.0, 0.7011, 0.02624, 1.0, 1.0, 0.7011, 0.02624, 1.0, 1.0, 0.7011, 0.02624, 1.0, 1.0, 0.7011, 0.02624, 1.0, 1.0, 0.7011, 0.02624, 1.0, 1.0, 0.7011, 0.02624, 1.0, 1.0, 0.7011, 0.02624, 1.0, 1.0, 0.7011, 0.02624, 1.0, 1.0, 0.7011, 0.02624, 1.0, 1.0, 0.7011, 0.02624, 1.0, 1.0, 0.7011, 0.02624, 1.0, 1.0, 0.7011, 0.02624, 1.0, 1.0, 0.7011, 0.02624, 1.0, 1.0, 0.7011, 0.02624, 1.0, 1.0, 0.7011, 0.02624, 1.0, 1.0, 0.7011, 0.02624, 1.0, 1.0, 0.7011, 0.02624, 1.0, 1.0, 0.7011, 0.02624, 1.0, 1.0, 0.7011, 0.02624, 1.0, 1.0, 0.7011, 0.02624, 1.0, 1.0, 0.7011, 0.02624, 1.0, 1.0, 0.7011, 0.02624, 1.0, 1.0, 0.7011, 0.02624, 1.0, 1.0, 0.7011, 0.02624, 1.0, 1.0, 0.7011, 0.02624, 1.0, 1.0, 0.7011, 0.02624, 1.0, 1.0, 0.7011, 0.02624, 1.0, 1.0, 0.7011, 0.02624, 1.0, 1.0, 0.7011, 0.02624, 1.0, 1.0, 0.7011, 0.02624, 1.0, 1.0, 0.7011, 0.02624, 1.0, 1.0, 0.7011, 0.02624, 1.0, 1.0, 0.7011, 0.02624, 1.0, 1.0, 0.7011, 0.02624, 1.0, 1.0, 0.7011, 0.02624, 1.0, 1.0, 0.7011, 0.02624, 1.0, 1.0, 0.7011, 0.02624, 1.0, 1.0, 0.7011, 0.02624, 1.0, 1.0, 0.7011, 0.02624, 1.0, 0.02624, 1.0, 0.09306, 1.0, 0.02624, 1.0, 0.09306, 1.0, 0.02624, 1.0, 0.09306, 1.0, 0.02624, 1.0, 0.09306, 1.0, 0.02624, 1.0, 0.09306, 1.0, 0.02624, 1.0, 0.09306, 1.0, 0.02624, 1.0, 0.09306, 1.0, 0.02624, 1.0, 0.09306, 1.0, 0.02624, 1.0, 0.09306, 1.0, 0.02624, 1.0, 0.09306, 1.0, 0.02624, 1.0, 0.09306, 1.0, 0.02624, 1.0, 0.09306, 1.0, 1.0, 0.7011, 0.02624, 1.0, 1.0, 0.7011, 0.02624, 1.0, 1.0, 0.7011, 0.02624, 1.0, 1.0, 0.7011, 0.02624, 1.0, 1.0, 0.7011, 0.02624, 1.0, 1.0, 0.7011, 0.02624, 1.0, 1.0, 0.7011, 0.02624, 1.0, 1.0, 0.7011, 0.02624, 1.0, 1.0, 0.7011, 0.02624, 1.0, 1.0, 0.7011, 0.02624, 1.0, 1.0, 0.7011, 0.02624, 1.0, 1.0, 0.7011, 0.02624, 1.0, 0.02624, 1.0, 0.09306, 1.0, 0.02624, 1.0, 0.09306, 1.0, 0.02624, 1.0, 0.09306, 1.0, 0.02624, 1.0, 0.09306, 1.0, 0.02624, 1.0, 0.09306, 1.0, 0.02624, 1.0, 0.09306, 1.0, 0.02624, 1.0, 0.09306, 1.0, 0.02624, 1.0, 0.09306, 1.0, 0.02624, 1.0, 0.09306, 1.0, 0.02624, 1.0, 0.09306, 1.0, 0.02624, 1.0, 0.09306, 1.0, 0.02624, 1.0, 0.09306, 1.0, 1.0, 0.7011, 0.02624, 1.0, 1.0, 0.7011, 0.02624, 1.0, 1.0, 0.7011, 0.02624, 1.0, 1.0, 0.7011, 0.02624, 1.0, 1.0, 0.7011, 0.02624, 1.0, 1.0, 0.7011, 0.02624, 1.0, 1.0, 0.7011, 0.02624, 1.0, 1.0, 0.7011, 0.02624, 1.0, 1.0, 0.7011, 0.02624, 1.0, 1.0, 0.7011, 0.02624, 1.0, 1.0, 0.7011, 0.02624, 1.0, 1.0, 0.7011, 0.02624, 1.0, 1.0, 0.7011, 0.02624, 1.0, 1.0, 0.7011, 0.02624, 1.0, 1.0, 0.7011, 0.02624, 1.0, 1.0, 0.7011, 0.02624, 1.0, 1.0, 0.7011, 0.02624, 1.0, 1.0, 0.7011, 0.02624, 1.0, 1.0, 0.7011, 0.02624, 1.0, 1.0, 0.7011, 0.02624, 1.0, 1.0, 0.7011, 0.02624, 1.0, 1.0, 0.7011, 0.02624, 1.0, 1.0, 0.7011, 0.02624, 1.0, 1.0, 0.7011, 0.02624, 1.0, 1.0, 0.7011, 0.02624, 1.0, 1.0, 0.7011, 0.02624, 1.0, 1.0, 0.7011, 0.02624, 1.0, 1.0, 0.7011, 0.02624, 1.0, 1.0, 0.7011, 0.02624, 1.0, 1.0, 0.7011, 0.02624, 1.0, 1.0, 0.7011, 0.02624, 1.0, 1.0, 0.7011, 0.02624, 1.0, 1.0, 0.7011, 0.02624, 1.0, 1.0, 0.7011, 0.02624, 1.0, 1.0, 0.7011, 0.02624, 1.0, 1.0, 0.7011, 0.02624, 1.0, 1.0, 0.7011, 0.02624, 1.0, 1.0, 0.7011, 0.02624, 1.0, 1.0, 0.7011, 0.02624, 1.0, 1.0, 0.7011, 0.02624, 1.0, 1.0, 0.7011, 0.02624, 1.0, 1.0, 0.7011, 0.02624, 1.0, 1.0, 0.7011, 0.02624, 1.0, 1.0, 0.7011, 0.02624, 1.0, 1.0, 0.7011, 0.02624, 1.0, 1.0, 0.7011, 0.02624, 1.0, 1.0, 0.7011, 0.02624, 1.0, 1.0, 0.7011, 0.02624, 1.0, 1.0, 0.7011, 0.02624, 1.0, 1.0, 0.7011, 0.02624, 1.0, 1.0, 0.7011, 0.02624, 1.0, 1.0, 0.7011, 0.02624, 1.0, 1.0, 0.7011, 0.02624, 1.0, 1.0, 0.7011, 0.02624, 1.0, 1.0, 0.7011, 0.02624, 1.0, 1.0, 0.7011, 0.02624, 1.0, 1.0, 0.7011, 0.02624, 1.0, 1.0, 0.7011, 0.02624, 1.0, 1.0, 0.7011, 0.02624, 1.0, 1.0, 0.7011, 0.02624, 1.0, 1.0, 0.7011, 0.02624, 1.0, 1.0, 0.7011, 0.02624, 1.0, 1.0, 0.7011, 0.02624, 1.0, 1.0, 0.7011, 0.02624, 1.0, 1.0, 0.7011, 0.02624, 1.0, 1.0, 0.7011, 0.02624, 1.0, 1.0, 0.7011, 0.02624, 1.0, 1.0, 0.7011, 0.02624, 1.0, 1.0, 0.7011, 0.02624, 1.0, 1.0, 0.7011, 0.02624, 1.0, 1.0, 0.7011, 0.02624, 1.0, 1.0, 0.7011, 0.02624, 1.0, 1.0, 0.7011, 0.02624, 1.0, 1.0, 0.7011, 0.02624, 1.0, 1.0, 0.7011, 0.02624, 1.0, 1.0, 0.7011, 0.02624, 1.0, 1.0, 0.7011, 0.02624, 1.0, 1.0, 0.7011, 0.02624, 1.0, 1.0, 0.7011, 0.02624, 1.0, 1.0, 0.7011, 0.02624, 1.0, 1.0, 0.7011, 0.02624, 1.0, 1.0, 0.7011, 0.02624, 1.0, 1.0, 0.7011, 0.02624, 1.0, 1.0, 0.7011, 0.02624, 1.0, 1.0, 0.7011, 0.02624, 1.0, 1.0, 0.7011, 0.02624, 1.0, 1.0, 0.7011, 0.02624, 1.0, 1.0, 0.7011, 0.02624, 1.0, 1.0, 0.7011, 0.02624, 1.0, 1.0, 0.7011, 0.02624, 1.0, 1.0, 0.7011, 0.02624, 1.0, 1.0, 0.7011, 0.02624, 1.0, 1.0, 0.7011, 0.02624, 1.0, 1.0, 0.7011, 0.02624, 1.0, 1.0, 0.7011, 0.02624, 1.0, 1.0, 0.7011, 0.02624, 1.0, 0.02624, 1.0, 0.09306, 1.0, 0.02624, 1.0, 0.09306, 1.0, 0.02624, 1.0, 0.09306, 1.0, 0.02624, 1.0, 0.09306, 1.0, 0.02624, 1.0, 0.09306, 1.0, 0.02624, 1.0, 0.09306, 1.0, 0.02624, 1.0, 0.09306, 1.0, 1.0, 0.7011, 0.02624, 1.0, 1.0, 0.7011, 0.02624, 1.0, 1.0, 0.7011, 0.02624, 1.0, 1.0, 0.7011, 0.02624, 1.0, 1.0, 0.7011, 0.02624, 1.0, 1.0, 0.7011, 0.02624, 1.0, 1.0, 0.7011, 0.02624, 1.0, 1.0, 0.7011, 0.02624, 1.0, 1.0, 0.7011, 0.02624, 1.0, 1.0, 0.7011, 0.02624, 1.0, 1.0, 0.7011, 0.02624, 1.0, 1.0, 0.7011, 0.02624, 1.0, 1.0, 0.7011, 0.02624, 1.0, 1.0, 0.7011, 0.02624, 1.0, 1.0, 0.7011, 0.02624, 1.0, 1.0, 0.7011, 0.02624, 1.0, 1.0, 0.7011, 0.02624, 1.0, 1.0, 0.7011, 0.02624, 1.0, 1.0, 0.7011, 0.02624, 1.0, 1.0, 0.7011, 0.02624, 1.0, 1.0, 0.7011, 0.02624, 1.0, 1.0, 0.7011, 0.02624, 1.0, 1.0, 0.7011, 0.02624, 1.0, 1.0, 0.7011, 0.02624, 1.0, 1.0, 0.7011, 0.02624, 1.0, 1.0, 0.7011, 0.02624, 1.0, 1.0, 0.7011, 0.02624, 1.0, 1.0, 0.7011, 0.02624, 1.0, 1.0, 0.7011, 0.02624, 1.0, 1.0, 0.7011, 0.02624, 1.0, 1.0, 0.7011, 0.02624, 1.0, 1.0, 0.7011, 0.02624, 1.0, 1.0, 0.7011, 0.02624, 1.0, 1.0, 0.7011, 0.02624, 1.0, 1.0, 0.7011, 0.02624, 1.0, 1.0, 0.7011, 0.02624, 1.0, 1.0, 0.7011, 0.02624, 1.0, 1.0, 0.7011, 0.02624, 1.0, 1.0, 0.7011, 0.02624, 1.0, 1.0, 0.7011, 0.02624, 1.0, 1.0, 0.7011, 0.02624, 1.0, 1.0, 0.7011, 0.02624, 1.0, 1.0, 0.7011, 0.02624, 1.0, 1.0, 0.7011, 0.02624, 1.0, 1.0, 0.7011, 0.02624, 1.0, 1.0, 0.7011, 0.02624, 1.0, 1.0, 0.7011, 0.02624, 1.0, 1.0, 0.7011, 0.02624, 1.0, 1.0, 0.7011, 0.02624, 1.0, 1.0, 0.7011, 0.02624, 1.0, 1.0, 0.7011, 0.02624, 1.0, 1.0, 0.7011, 0.02624, 1.0, 1.0, 0.7011, 0.02624, 1.0, 1.0, 0.7011, 0.02624, 1.0, 1.0, 0.7011, 0.02624, 1.0, 1.0, 0.7011, 0.02624, 1.0, 1.0, 0.7011, 0.02624, 1.0, 1.0, 0.7011, 0.02624, 1.0, 1.0, 0.7011, 0.02624, 1.0, 1.0, 0.7011, 0.02624, 1.0, 1.0, 0.7011, 0.02624, 1.0, 1.0, 0.7011, 0.02624, 1.0, 1.0, 0.7011, 0.02624, 1.0, 1.0, 0.7011, 0.02624, 1.0, 1.0, 0.7011, 0.02624, 1.0, 1.0, 0.7011, 0.02624, 1.0, 1.0, 0.7011, 0.02624, 1.0, 1.0, 0.7011, 0.02624, 1.0, 1.0, 0.7011, 0.02624, 1.0, 1.0, 0.7011, 0.02624, 1.0, 1.0, 0.7011, 0.02624, 1.0, 1.0, 0.7011, 0.02624, 1.0, 1.0, 0.7011, 0.02624, 1.0, 1.0, 0.7011, 0.02624, 1.0, 1.0, 0.7011, 0.02624, 1.0, 1.0, 0.7011, 0.02624, 1.0, 1.0, 0.7011, 0.02624, 1.0, 1.0, 0.7011, 0.02624, 1.0, 1.0, 0.7011, 0.02624, 1.0, 1.0, 0.7011, 0.02624, 1.0, 1.0, 0.7011, 0.02624, 1.0, 1.0, 0.7011, 0.02624, 1.0, 1.0, 0.7011, 0.02624, 1.0, 1.0, 0.7011, 0.02624, 1.0, 1.0, 0.7011, 0.02624, 1.0, 1.0, 0.7011, 0.02624, 1.0, 1.0, 0.7011, 0.02624, 1.0, 1.0, 0.7011, 0.02624, 1.0, 1.0, 0.7011, 0.02624, 1.0, 1.0, 0.7011, 0.02624, 1.0, 1.0, 0.7011, 0.02624, 1.0, 1.0, 0.7011, 0.02624, 1.0, 1.0, 0.7011, 0.02624, 1.0, 1.0, 0.7011, 0.02624, 1.0, 1.0, 0.7011, 0.02624, 1.0, 1.0, 0.7011, 0.02624, 1.0, 1.0, 0.7011, 0.02624, 1.0, 1.0, 0.7011, 0.02624, 1.0, 1.0, 0.7011, 0.02624, 1.0, 1.0, 0.7011, 0.02624, 1.0, 1.0, 0.7011, 0.02624, 1.0, 1.0, 0.7011, 0.02624, 1.0, 1.0, 0.7011, 0.02624, 1.0, 1.0, 0.7011, 0.02624, 1.0, 1.0, 0.7011, 0.02624, 1.0, 1.0, 0.7011, 0.02624, 1.0, 1.0, 0.7011, 0.02624, 1.0, 1.0, 0.7011, 0.02624, 1.0, 1.0, 0.7011, 0.02624, 1.0, 1.0, 0.7011, 0.02624, 1.0, 1.0, 0.7011, 0.02624, 1.0, 1.0, 0.7011, 0.02624, 1.0, 1.0, 0.7011, 0.02624, 1.0, 1.0, 0.7011, 0.02624, 1.0, 1.0, 0.7011, 0.02624, 1.0, 1.0, 0.7011, 0.02624, 1.0, 1.0, 0.7011, 0.02624, 1.0, 1.0, 0.7011, 0.02624, 1.0, 1.0, 0.7011, 0.02624, 1.0, 1.0, 0.7011, 0.02624, 1.0, 1.0, 0.7011, 0.02624, 1.0, 1.0, 0.7011, 0.02624, 1.0, 1.0, 0.7011, 0.02624, 1.0, 1.0, 0.7011, 0.02624, 1.0, 1.0, 0.7011, 0.02624, 1.0, 1.0, 0.7011, 0.02624, 1.0, 1.0, 0.7011, 0.02624, 1.0, 1.0, 0.7011, 0.02624, 1.0, 1.0, 0.7011, 0.02624, 1.0, 1.0, 0.7011, 0.02624, 1.0, 1.0, 0.7011, 0.02624, 1.0, 1.0, 0.7011, 0.02624, 1.0, 1.0, 0.7011, 0.02624, 1.0, 1.0, 0.7011, 0.02624, 1.0, 1.0, 0.7011, 0.02624, 1.0, 1.0, 0.7011, 0.02624, 1.0, 1.0, 0.7011, 0.02624, 1.0, 1.0, 0.7011, 0.02624, 1.0, 1.0, 0.7011, 0.02624, 1.0, 1.0, 0.7011, 0.02624, 1.0, 1.0, 0.7011, 0.02624, 1.0, 1.0, 0.7011, 0.02624, 1.0, 1.0, 0.7011, 0.02624, 1.0, 1.0, 0.7011, 0.02624, 1.0, 1.0, 0.7011, 0.02624, 1.0, 1.0, 0.7011, 0.02624, 1.0, 1.0, 0.7011, 0.02624, 1.0, 1.0, 0.7011, 0.02624, 1.0, 1.0, 0.7011, 0.02624, 1.0, 1.0, 0.7011, 0.02624, 1.0, 1.0, 0.7011, 0.02624, 1.0, 1.0, 0.7011, 0.02624, 1.0, 1.0, 0.7011, 0.02624, 1.0, 1.0, 0.7011, 0.02624, 1.0, 1.0, 0.7011, 0.02624, 1.0, 1.0, 0.7011, 0.02624, 1.0, 1.0, 0.7011, 0.02624, 1.0, 1.0, 0.7011, 0.02624, 1.0, 1.0, 0.7011, 0.02624, 1.0, 1.0, 0.7011, 0.02624, 1.0, 1.0, 0.7011, 0.02624, 1.0, 1.0, 0.7011, 0.02624, 1.0, 1.0, 0.7011, 0.02624, 1.0, 1.0, 0.7011, 0.02624, 1.0, 1.0, 0.7011, 0.02624, 1.0, 1.0, 0.7011, 0.02624, 1.0, 1.0, 0.7011, 0.02624, 1.0, 1.0, 0.7011, 0.02624, 1.0, 1.0, 0.7011, 0.02624, 1.0, 1.0, 0.7011, 0.02624, 1.0, 1.0, 0.7011, 0.02624, 1.0, 1.0, 0.7011, 0.02624, 1.0, 1.0, 0.7011, 0.02624, 1.0, 1.0, 0.7011, 0.02624, 1.0, 1.0, 0.7011, 0.02624, 1.0, 1.0, 0.7011, 0.02624, 1.0, 1.0, 0.7011, 0.02624, 1.0, 1.0, 0.7011, 0.02624, 1.0, 1.0, 0.7011, 0.02624, 1.0, 1.0, 0.7011, 0.02624, 1.0, 1.0, 0.7011, 0.02624, 1.0, 1.0, 0.7011, 0.02624, 1.0, 1.0, 0.7011, 0.02624, 1.0, 1.0, 0.7011, 0.02624, 1.0, 1.0, 0.7011, 0.02624, 1.0, 1.0, 0.7011, 0.02624, 1.0, 1.0, 0.7011, 0.02624, 1.0, 1.0, 0.7011, 0.02624, 1.0, 1.0, 0.7011, 0.02624, 1.0, 1.0, 0.7011, 0.02624, 1.0, 1.0, 0.7011, 0.02624, 1.0, 1.0, 0.7011, 0.02624, 1.0, 1.0, 0.7011, 0.02624, 1.0, 1.0, 0.7011, 0.02624, 1.0, 1.0, 0.7011, 0.02624, 1.0, 1.0, 0.7011, 0.02624, 1.0, 1.0, 0.7011, 0.02624, 1.0, 1.0, 0.7011, 0.02624, 1.0, 1.0, 0.7011, 0.02624, 1.0, 1.0, 0.7011, 0.02624, 1.0, 1.0, 0.7011, 0.02624, 1.0, 1.0, 0.7011, 0.02624, 1.0, 1.0, 0.7011, 0.02624, 1.0, 1.0, 0.7011, 0.02624, 1.0, 1.0, 0.7011, 0.02624, 1.0, 1.0, 0.7011, 0.02624, 1.0, 1.0, 0.7011, 0.02624, 1.0, 1.0, 0.7011, 0.02624, 1.0, 1.0, 0.7011, 0.02624, 1.0, 1.0, 0.7011, 0.02624, 1.0, 1.0, 0.7011, 0.02624, 1.0, 1.0, 0.7011, 0.02624, 1.0, 1.0, 0.7011, 0.02624, 1.0, 1.0, 0.7011, 0.02624, 1.0, 1.0, 0.7011, 0.02624, 1.0, 1.0, 0.7011, 0.02624, 1.0, 1.0, 0.7011, 0.02624, 1.0, 1.0, 0.7011, 0.02624, 1.0, 1.0, 0.7011, 0.02624, 1.0, 1.0, 0.7011, 0.02624, 1.0, 1.0, 0.7011, 0.02624, 1.0, 1.0, 0.7011, 0.02624, 1.0, 1.0, 0.7011, 0.02624, 1.0, 1.0, 0.7011, 0.02624, 1.0, 1.0, 0.7011, 0.02624, 1.0, 1.0, 0.7011, 0.02624, 1.0, 1.0, 0.7011, 0.02624, 1.0, 1.0, 0.7011, 0.02624, 1.0, 1.0, 0.7011, 0.02624, 1.0, 1.0, 0.7011, 0.02624, 1.0, 1.0, 0.7011, 0.02624, 1.0, 1.0, 0.7011, 0.02624, 1.0, 1.0, 0.7011, 0.02624, 1.0, 1.0, 0.7011, 0.02624, 1.0, 1.0, 0.7011, 0.02624, 1.0, 1.0, 0.7011, 0.02624, 1.0, 1.0, 0.7011, 0.02624, 1.0, 1.0, 0.7011, 0.02624, 1.0, 1.0, 0.7011, 0.02624, 1.0, 1.0, 0.7011, 0.02624, 1.0, 1.0, 0.7011, 0.02624, 1.0, 1.0, 0.7011, 0.02624, 1.0, 1.0, 0.7011, 0.02624, 1.0, 1.0, 0.7011, 0.02624, 1.0, 1.0, 0.7011, 0.02624, 1.0, 1.0, 0.7011, 0.02624, 1.0, 1.0, 0.7011, 0.02624, 1.0, 1.0, 0.7011, 0.02624, 1.0, 1.0, 0.7011, 0.02624, 1.0, 1.0, 0.7011, 0.02624, 1.0, 1.0, 0.7011, 0.02624, 1.0, 1.0, 0.7011, 0.02624, 1.0, 1.0, 0.7011, 0.02624, 1.0, 1.0, 0.7011, 0.02624, 1.0, 1.0, 0.7011, 0.02624, 1.0, 1.0, 0.7011, 0.02624, 1.0, 1.0, 0.7011, 0.02624, 1.0, 1.0, 0.7011, 0.02624, 1.0, 1.0, 0.7011, 0.02624, 1.0, 1.0, 0.7011, 0.02624, 1.0, 1.0, 0.7011, 0.02624, 1.0, 1.0, 0.7011, 0.02624, 1.0, 1.0, 0.7011, 0.02624, 1.0, 1.0, 0.7011, 0.02624, 1.0, 1.0, 0.7011, 0.02624, 1.0, 1.0, 0.7011, 0.02624, 1.0, 1.0, 0.7011, 0.02624, 1.0, 1.0, 0.7011, 0.02624, 1.0, 1.0, 0.7011, 0.02624, 1.0, 1.0, 0.7011, 0.02624, 1.0, 1.0, 0.7011, 0.02624, 1.0, 1.0, 0.7011, 0.02624, 1.0, 1.0, 0.7011, 0.02624, 1.0, 1.0, 0.7011, 0.02624, 1.0, 1.0, 0.7011, 0.02624, 1.0, 1.0, 0.7011, 0.02624, 1.0, 1.0, 0.7011, 0.02624, 1.0, 1.0, 0.7011, 0.02624, 1.0, 1.0, 0.7011, 0.02624, 1.0, 1.0, 0.7011, 0.02624, 1.0, 1.0, 0.7011, 0.02624, 1.0, 1.0, 0.7011, 0.02624, 1.0, 1.0, 0.7011, 0.02624, 1.0, 1.0, 0.7011, 0.02624, 1.0, 1.0, 0.7011, 0.02624, 1.0, 1.0, 0.7011, 0.02624, 1.0, 1.0, 0.7011, 0.02624, 1.0, 1.0, 0.7011, 0.02624, 1.0, 1.0, 0.7011, 0.02624, 1.0, 1.0, 0.7011, 0.02624, 1.0, 1.0, 0.7011, 0.02624, 1.0, 1.0, 0.7011, 0.02624, 1.0, 1.0, 0.7011, 0.02624, 1.0, 1.0, 0.7011, 0.02624, 1.0, 1.0, 0.7011, 0.02624, 1.0, 1.0, 0.7011, 0.02624, 1.0, 1.0, 0.7011, 0.02624, 1.0, 1.0, 0.7011, 0.02624, 1.0, 1.0, 0.7011, 0.02624, 1.0, 1.0, 0.7011, 0.02624, 1.0, 1.0, 0.7011, 0.02624, 1.0, 1.0, 0.7011, 0.02624, 1.0, 1.0, 0.7011, 0.02624, 1.0, 1.0, 0.7011, 0.02624, 1.0, 1.0, 0.7011, 0.02624, 1.0, 1.0, 0.7011, 0.02624, 1.0, 1.0, 0.7011, 0.02624, 1.0, 1.0, 0.7011, 0.02624, 1.0, 1.0, 0.7011, 0.02624, 1.0, 1.0, 0.7011, 0.02624, 1.0, 1.0, 0.7011, 0.02624, 1.0, 1.0, 0.7011, 0.02624, 1.0, 1.0, 0.7011, 0.02624, 1.0, 1.0, 0.7011, 0.02624, 1.0, 1.0, 0.7011, 0.02624, 1.0, 1.0, 0.7011, 0.02624, 1.0, 1.0, 0.7011, 0.02624, 1.0, 1.0, 0.7011, 0.02624, 1.0, 1.0, 0.7011, 0.02624, 1.0, 1.0, 0.7011, 0.02624, 1.0, 1.0, 0.7011, 0.02624, 1.0, 1.0, 0.7011, 0.02624, 1.0, 1.0, 0.7011, 0.02624, 1.0, 1.0, 0.7011, 0.02624, 1.0, 1.0, 0.7011, 0.02624, 1.0, 1.0, 0.7011, 0.02624, 1.0, 1.0, 0.7011, 0.02624, 1.0, 1.0, 0.7011, 0.02624, 1.0, 1.0, 0.7011, 0.02624, 1.0, 1.0, 0.7011, 0.02624, 1.0, 1.0, 0.7011, 0.02624, 1.0, 1.0, 0.7011, 0.02624, 1.0, 1.0, 0.7011, 0.02624, 1.0, 1.0, 0.7011, 0.02624, 1.0, 1.0, 0.7011, 0.02624, 1.0, 1.0, 0.7011, 0.02624, 1.0, 1.0, 0.7011, 0.02624, 1.0, 1.0, 0.7011, 0.02624, 1.0, 1.0, 0.7011, 0.02624, 1.0, 1.0, 0.7011, 0.02624, 1.0, 1.0, 0.7011, 0.02624, 1.0, 1.0, 0.7011, 0.02624, 1.0, 1.0, 0.7011, 0.02624, 1.0, 1.0, 0.7011, 0.02624, 1.0, 1.0, 0.7011, 0.02624, 1.0, 1.0, 0.7011, 0.02624, 1.0, 1.0, 0.7011, 0.02624, 1.0, 1.0, 0.7011, 0.02624, 1.0, 1.0, 0.7011, 0.02624, 1.0, 1.0, 0.7011, 0.02624, 1.0, 1.0, 0.7011, 0.02624, 1.0, 1.0, 0.7011, 0.02624, 1.0, 1.0, 0.7011, 0.02624, 1.0, 1.0, 0.7011, 0.02624, 1.0])
me_cube_001.use_remesh_preserve_volume = False
me_cube_001.use_remesh_preserve_attributes = False
me_cube_001.use_mirror_vertex_groups = False
me_cube_001.use_paint_bone_selection = False
me_cube_001.use_paint_mask = True
me_cube_001.update()

# ---- objects
ob_cube = bpy.data.objects.new('Cube', me_cube_001)
ob_lamp = bpy.data.objects.new('Lamp', light_lamp)
ob_camera = bpy.data.objects.new('Camera', cam_camera)

# ---- transforms, parenting, visibility, modifiers, constraints
ob_cube.location = (0.0, 0.0, 0.0)
ob_cube.lineart.crease_threshold = 0.0
ob_lamp.location = (4.076, 1.005, 5.904)
ob_lamp.rotation_euler = (0.6503, 0.05522, 1.866)
ob_lamp.lock_rotations_4d = False
ob_lamp.empty_display_type = 'ARROWS'
ob_lamp.color = (0.0, 0.0, 0.0, 0.0)
ob_lamp.lineart.crease_threshold = 0.0
ob_camera.location = (7.481, -6.508, 5.344)
ob_camera.rotation_euler = (1.109, 0.01082, 0.8149)
ob_camera.lock_rotations_4d = False
ob_camera.empty_display_type = 'ARROWS'
ob_camera.color = (0.0, 0.0, 0.0, 0.0)
ob_camera.display_type = 'WIRE'
ob_camera.lineart.crease_threshold = 0.0

# ---- collection membership
col_collection_1.objects.link(ob_cube)
col_collection_1.objects.link(ob_lamp)
col_collection_1.objects.link(ob_camera)

# ---- scene / render settings (as saved in the file)
scene.camera = ob_camera
scene.frame_start = 1; scene.frame_end = 250; scene.frame_set(1)
scene.render.engine = 'BLENDER_EEVEE_NEXT'
scene.render.resolution_percentage = 50
scene.render.dither_intensity = 0.0
scene.cycles.use_denoising = False
scene.cycles.samples = 128
scene.cycles.sampling_pattern = 'TABULATED_SOBOL'
scene.cycles.light_sampling_threshold = 0.0
scene.cycles.use_adaptive_sampling = False
scene.cycles.use_light_tree = False
scene.cycles.blur_glossy = 0.0
scene.cycles.sample_clamp_indirect = 0.0
scene.view_settings.view_transform = 'Standard'
bpy.context.view_layer.update()
